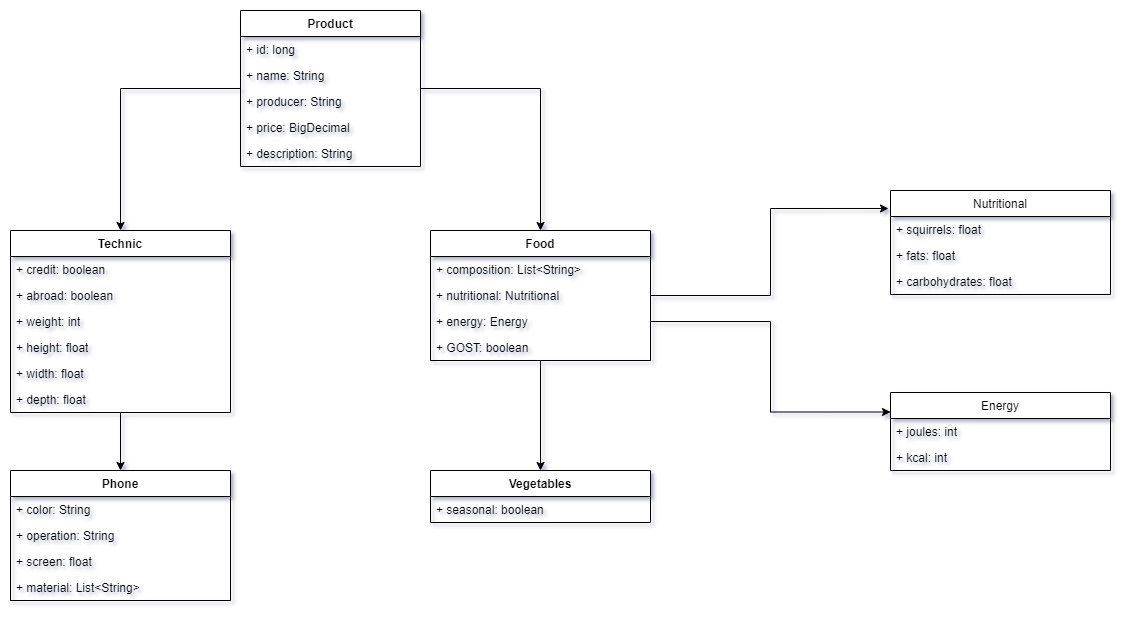

The diagram above was exported from draw.io. Its source (the exported page's mxGraphModel, read from the mxfile embedded in the PNG):
<mxGraphModel dx="2261" dy="767" grid="1" gridSize="10" guides="1" tooltips="1" connect="1" arrows="1" fold="1" page="1" pageScale="1" pageWidth="827" pageHeight="1169" math="0" shadow="0">
  <root>
    <mxCell id="0" />
    <mxCell id="1" parent="0" />
    <mxCell id="-Z-kMiRp9fgpd8PsR6Zo-11" style="edgeStyle=orthogonalEdgeStyle;rounded=0;orthogonalLoop=1;jettySize=auto;html=1;entryX=0.5;entryY=0;entryDx=0;entryDy=0;" parent="1" source="aMLG4bJ8936CP1_iYO5H-1" target="-Z-kMiRp9fgpd8PsR6Zo-1" edge="1">
      <mxGeometry relative="1" as="geometry" />
    </mxCell>
    <mxCell id="-Z-kMiRp9fgpd8PsR6Zo-19" style="edgeStyle=orthogonalEdgeStyle;rounded=0;orthogonalLoop=1;jettySize=auto;html=1;entryX=0.5;entryY=0;entryDx=0;entryDy=0;" parent="1" source="aMLG4bJ8936CP1_iYO5H-1" target="-Z-kMiRp9fgpd8PsR6Zo-14" edge="1">
      <mxGeometry relative="1" as="geometry" />
    </mxCell>
    <mxCell id="aMLG4bJ8936CP1_iYO5H-1" value="Product" style="swimlane;fontStyle=1;align=center;verticalAlign=top;childLayout=stackLayout;horizontal=1;startSize=26;horizontalStack=0;resizeParent=1;resizeParentMax=0;resizeLast=0;collapsible=1;marginBottom=0;whiteSpace=wrap;html=1;" parent="1" vertex="1">
      <mxGeometry x="50" y="90" width="180" height="156" as="geometry" />
    </mxCell>
    <mxCell id="aMLG4bJ8936CP1_iYO5H-2" value="+ id: long" style="text;strokeColor=none;fillColor=none;align=left;verticalAlign=top;spacingLeft=4;spacingRight=4;overflow=hidden;rotatable=0;points=[[0,0.5],[1,0.5]];portConstraint=eastwest;whiteSpace=wrap;html=1;" parent="aMLG4bJ8936CP1_iYO5H-1" vertex="1">
      <mxGeometry y="26" width="180" height="26" as="geometry" />
    </mxCell>
    <mxCell id="aMLG4bJ8936CP1_iYO5H-5" value="+ name: String" style="text;strokeColor=none;fillColor=none;align=left;verticalAlign=top;spacingLeft=4;spacingRight=4;overflow=hidden;rotatable=0;points=[[0,0.5],[1,0.5]];portConstraint=eastwest;whiteSpace=wrap;html=1;" parent="aMLG4bJ8936CP1_iYO5H-1" vertex="1">
      <mxGeometry y="52" width="180" height="26" as="geometry" />
    </mxCell>
    <mxCell id="aMLG4bJ8936CP1_iYO5H-7" value="+ producer: String" style="text;strokeColor=none;fillColor=none;align=left;verticalAlign=top;spacingLeft=4;spacingRight=4;overflow=hidden;rotatable=0;points=[[0,0.5],[1,0.5]];portConstraint=eastwest;whiteSpace=wrap;html=1;" parent="aMLG4bJ8936CP1_iYO5H-1" vertex="1">
      <mxGeometry y="78" width="180" height="26" as="geometry" />
    </mxCell>
    <mxCell id="aMLG4bJ8936CP1_iYO5H-6" value="+ price: BigDecimal" style="text;strokeColor=none;fillColor=none;align=left;verticalAlign=top;spacingLeft=4;spacingRight=4;overflow=hidden;rotatable=0;points=[[0,0.5],[1,0.5]];portConstraint=eastwest;whiteSpace=wrap;html=1;" parent="aMLG4bJ8936CP1_iYO5H-1" vertex="1">
      <mxGeometry y="104" width="180" height="26" as="geometry" />
    </mxCell>
    <mxCell id="aMLG4bJ8936CP1_iYO5H-8" value="+ description: String" style="text;strokeColor=none;fillColor=none;align=left;verticalAlign=top;spacingLeft=4;spacingRight=4;overflow=hidden;rotatable=0;points=[[0,0.5],[1,0.5]];portConstraint=eastwest;whiteSpace=wrap;html=1;" parent="aMLG4bJ8936CP1_iYO5H-1" vertex="1">
      <mxGeometry y="130" width="180" height="26" as="geometry" />
    </mxCell>
    <mxCell id="-Z-kMiRp9fgpd8PsR6Zo-48" style="edgeStyle=orthogonalEdgeStyle;rounded=0;orthogonalLoop=1;jettySize=auto;html=1;entryX=0.5;entryY=0;entryDx=0;entryDy=0;" parent="1" source="-Z-kMiRp9fgpd8PsR6Zo-1" target="-Z-kMiRp9fgpd8PsR6Zo-43" edge="1">
      <mxGeometry relative="1" as="geometry" />
    </mxCell>
    <mxCell id="-Z-kMiRp9fgpd8PsR6Zo-1" value="Food" style="swimlane;fontStyle=1;align=center;verticalAlign=top;childLayout=stackLayout;horizontal=1;startSize=26;horizontalStack=0;resizeParent=1;resizeParentMax=0;resizeLast=0;collapsible=1;marginBottom=0;whiteSpace=wrap;html=1;" parent="1" vertex="1">
      <mxGeometry x="240" y="310" width="220" height="130" as="geometry" />
    </mxCell>
    <mxCell id="-Z-kMiRp9fgpd8PsR6Zo-2" value="+ composition: List&amp;lt;String&amp;gt;" style="text;strokeColor=none;fillColor=none;align=left;verticalAlign=top;spacingLeft=4;spacingRight=4;overflow=hidden;rotatable=0;points=[[0,0.5],[1,0.5]];portConstraint=eastwest;whiteSpace=wrap;html=1;" parent="-Z-kMiRp9fgpd8PsR6Zo-1" vertex="1">
      <mxGeometry y="26" width="220" height="26" as="geometry" />
    </mxCell>
    <mxCell id="-Z-kMiRp9fgpd8PsR6Zo-8" value="+ nutritional: Nutritional" style="text;strokeColor=none;fillColor=none;align=left;verticalAlign=top;spacingLeft=4;spacingRight=4;overflow=hidden;rotatable=0;points=[[0,0.5],[1,0.5]];portConstraint=eastwest;whiteSpace=wrap;html=1;" parent="-Z-kMiRp9fgpd8PsR6Zo-1" vertex="1">
      <mxGeometry y="52" width="220" height="26" as="geometry" />
    </mxCell>
    <mxCell id="-Z-kMiRp9fgpd8PsR6Zo-13" value="+ energy: Energy" style="text;strokeColor=none;fillColor=none;align=left;verticalAlign=top;spacingLeft=4;spacingRight=4;overflow=hidden;rotatable=0;points=[[0,0.5],[1,0.5]];portConstraint=eastwest;whiteSpace=wrap;html=1;" parent="-Z-kMiRp9fgpd8PsR6Zo-1" vertex="1">
      <mxGeometry y="78" width="220" height="26" as="geometry" />
    </mxCell>
    <mxCell id="-Z-kMiRp9fgpd8PsR6Zo-9" value="+ GOST: boolean" style="text;strokeColor=none;fillColor=none;align=left;verticalAlign=top;spacingLeft=4;spacingRight=4;overflow=hidden;rotatable=0;points=[[0,0.5],[1,0.5]];portConstraint=eastwest;whiteSpace=wrap;html=1;" parent="-Z-kMiRp9fgpd8PsR6Zo-1" vertex="1">
      <mxGeometry y="104" width="220" height="26" as="geometry" />
    </mxCell>
    <mxCell id="-Z-kMiRp9fgpd8PsR6Zo-29" style="edgeStyle=orthogonalEdgeStyle;rounded=0;orthogonalLoop=1;jettySize=auto;html=1;entryX=0.5;entryY=0;entryDx=0;entryDy=0;" parent="1" source="-Z-kMiRp9fgpd8PsR6Zo-14" target="-Z-kMiRp9fgpd8PsR6Zo-22" edge="1">
      <mxGeometry relative="1" as="geometry" />
    </mxCell>
    <mxCell id="-Z-kMiRp9fgpd8PsR6Zo-14" value="Technic" style="swimlane;fontStyle=1;align=center;verticalAlign=top;childLayout=stackLayout;horizontal=1;startSize=26;horizontalStack=0;resizeParent=1;resizeParentMax=0;resizeLast=0;collapsible=1;marginBottom=0;whiteSpace=wrap;html=1;" parent="1" vertex="1">
      <mxGeometry x="-180" y="310" width="220" height="182" as="geometry" />
    </mxCell>
    <mxCell id="-Z-kMiRp9fgpd8PsR6Zo-15" value="+ credit: boolean" style="text;strokeColor=none;fillColor=none;align=left;verticalAlign=top;spacingLeft=4;spacingRight=4;overflow=hidden;rotatable=0;points=[[0,0.5],[1,0.5]];portConstraint=eastwest;whiteSpace=wrap;html=1;" parent="-Z-kMiRp9fgpd8PsR6Zo-14" vertex="1">
      <mxGeometry y="26" width="220" height="26" as="geometry" />
    </mxCell>
    <mxCell id="-Z-kMiRp9fgpd8PsR6Zo-16" value="+ abroad: boolean" style="text;strokeColor=none;fillColor=none;align=left;verticalAlign=top;spacingLeft=4;spacingRight=4;overflow=hidden;rotatable=0;points=[[0,0.5],[1,0.5]];portConstraint=eastwest;whiteSpace=wrap;html=1;" parent="-Z-kMiRp9fgpd8PsR6Zo-14" vertex="1">
      <mxGeometry y="52" width="220" height="26" as="geometry" />
    </mxCell>
    <mxCell id="-Z-kMiRp9fgpd8PsR6Zo-17" value="+ weight: int" style="text;strokeColor=none;fillColor=none;align=left;verticalAlign=top;spacingLeft=4;spacingRight=4;overflow=hidden;rotatable=0;points=[[0,0.5],[1,0.5]];portConstraint=eastwest;whiteSpace=wrap;html=1;" parent="-Z-kMiRp9fgpd8PsR6Zo-14" vertex="1">
      <mxGeometry y="78" width="220" height="26" as="geometry" />
    </mxCell>
    <mxCell id="-Z-kMiRp9fgpd8PsR6Zo-18" value="+ height: float" style="text;strokeColor=none;fillColor=none;align=left;verticalAlign=top;spacingLeft=4;spacingRight=4;overflow=hidden;rotatable=0;points=[[0,0.5],[1,0.5]];portConstraint=eastwest;whiteSpace=wrap;html=1;" parent="-Z-kMiRp9fgpd8PsR6Zo-14" vertex="1">
      <mxGeometry y="104" width="220" height="26" as="geometry" />
    </mxCell>
    <mxCell id="-Z-kMiRp9fgpd8PsR6Zo-21" value="+ width: float" style="text;strokeColor=none;fillColor=none;align=left;verticalAlign=top;spacingLeft=4;spacingRight=4;overflow=hidden;rotatable=0;points=[[0,0.5],[1,0.5]];portConstraint=eastwest;whiteSpace=wrap;html=1;" parent="-Z-kMiRp9fgpd8PsR6Zo-14" vertex="1">
      <mxGeometry y="130" width="220" height="26" as="geometry" />
    </mxCell>
    <mxCell id="-Z-kMiRp9fgpd8PsR6Zo-20" value="+ depth: float" style="text;strokeColor=none;fillColor=none;align=left;verticalAlign=top;spacingLeft=4;spacingRight=4;overflow=hidden;rotatable=0;points=[[0,0.5],[1,0.5]];portConstraint=eastwest;whiteSpace=wrap;html=1;" parent="-Z-kMiRp9fgpd8PsR6Zo-14" vertex="1">
      <mxGeometry y="156" width="220" height="26" as="geometry" />
    </mxCell>
    <mxCell id="-Z-kMiRp9fgpd8PsR6Zo-22" value="Phone" style="swimlane;fontStyle=1;align=center;verticalAlign=top;childLayout=stackLayout;horizontal=1;startSize=26;horizontalStack=0;resizeParent=1;resizeParentMax=0;resizeLast=0;collapsible=1;marginBottom=0;whiteSpace=wrap;html=1;" parent="1" vertex="1">
      <mxGeometry x="-180" y="550" width="220" height="130" as="geometry" />
    </mxCell>
    <mxCell id="-Z-kMiRp9fgpd8PsR6Zo-23" value="+ color: String" style="text;strokeColor=none;fillColor=none;align=left;verticalAlign=top;spacingLeft=4;spacingRight=4;overflow=hidden;rotatable=0;points=[[0,0.5],[1,0.5]];portConstraint=eastwest;whiteSpace=wrap;html=1;" parent="-Z-kMiRp9fgpd8PsR6Zo-22" vertex="1">
      <mxGeometry y="26" width="220" height="26" as="geometry" />
    </mxCell>
    <mxCell id="-Z-kMiRp9fgpd8PsR6Zo-24" value="+ operation: String" style="text;strokeColor=none;fillColor=none;align=left;verticalAlign=top;spacingLeft=4;spacingRight=4;overflow=hidden;rotatable=0;points=[[0,0.5],[1,0.5]];portConstraint=eastwest;whiteSpace=wrap;html=1;" parent="-Z-kMiRp9fgpd8PsR6Zo-22" vertex="1">
      <mxGeometry y="52" width="220" height="26" as="geometry" />
    </mxCell>
    <mxCell id="-Z-kMiRp9fgpd8PsR6Zo-25" value="+ screen: float" style="text;strokeColor=none;fillColor=none;align=left;verticalAlign=top;spacingLeft=4;spacingRight=4;overflow=hidden;rotatable=0;points=[[0,0.5],[1,0.5]];portConstraint=eastwest;whiteSpace=wrap;html=1;" parent="-Z-kMiRp9fgpd8PsR6Zo-22" vertex="1">
      <mxGeometry y="78" width="220" height="26" as="geometry" />
    </mxCell>
    <mxCell id="-Z-kMiRp9fgpd8PsR6Zo-26" value="+ material: List&amp;lt;String&amp;gt;" style="text;strokeColor=none;fillColor=none;align=left;verticalAlign=top;spacingLeft=4;spacingRight=4;overflow=hidden;rotatable=0;points=[[0,0.5],[1,0.5]];portConstraint=eastwest;whiteSpace=wrap;html=1;" parent="-Z-kMiRp9fgpd8PsR6Zo-22" vertex="1">
      <mxGeometry y="104" width="220" height="26" as="geometry" />
    </mxCell>
    <mxCell id="-Z-kMiRp9fgpd8PsR6Zo-30" value="&lt;span style=&quot;font-weight: 400; text-align: left;&quot;&gt;Energy&lt;/span&gt;" style="swimlane;fontStyle=1;align=center;verticalAlign=top;childLayout=stackLayout;horizontal=1;startSize=26;horizontalStack=0;resizeParent=1;resizeParentMax=0;resizeLast=0;collapsible=1;marginBottom=0;whiteSpace=wrap;html=1;" parent="1" vertex="1">
      <mxGeometry x="700" y="472" width="220" height="78" as="geometry" />
    </mxCell>
    <mxCell id="-Z-kMiRp9fgpd8PsR6Zo-31" value="+ joules: int" style="text;strokeColor=none;fillColor=none;align=left;verticalAlign=top;spacingLeft=4;spacingRight=4;overflow=hidden;rotatable=0;points=[[0,0.5],[1,0.5]];portConstraint=eastwest;whiteSpace=wrap;html=1;" parent="-Z-kMiRp9fgpd8PsR6Zo-30" vertex="1">
      <mxGeometry y="26" width="220" height="26" as="geometry" />
    </mxCell>
    <mxCell id="-Z-kMiRp9fgpd8PsR6Zo-32" value="+ kcal: int" style="text;strokeColor=none;fillColor=none;align=left;verticalAlign=top;spacingLeft=4;spacingRight=4;overflow=hidden;rotatable=0;points=[[0,0.5],[1,0.5]];portConstraint=eastwest;whiteSpace=wrap;html=1;" parent="-Z-kMiRp9fgpd8PsR6Zo-30" vertex="1">
      <mxGeometry y="52" width="220" height="26" as="geometry" />
    </mxCell>
    <mxCell id="-Z-kMiRp9fgpd8PsR6Zo-36" value="&lt;span style=&quot;font-weight: 400; text-align: left;&quot;&gt;Nutritional&lt;/span&gt;" style="swimlane;fontStyle=1;align=center;verticalAlign=top;childLayout=stackLayout;horizontal=1;startSize=26;horizontalStack=0;resizeParent=1;resizeParentMax=0;resizeLast=0;collapsible=1;marginBottom=0;whiteSpace=wrap;html=1;" parent="1" vertex="1">
      <mxGeometry x="700" y="270" width="220" height="104" as="geometry" />
    </mxCell>
    <mxCell id="-Z-kMiRp9fgpd8PsR6Zo-37" value="+ squirrels: float" style="text;strokeColor=none;fillColor=none;align=left;verticalAlign=top;spacingLeft=4;spacingRight=4;overflow=hidden;rotatable=0;points=[[0,0.5],[1,0.5]];portConstraint=eastwest;whiteSpace=wrap;html=1;" parent="-Z-kMiRp9fgpd8PsR6Zo-36" vertex="1">
      <mxGeometry y="26" width="220" height="26" as="geometry" />
    </mxCell>
    <mxCell id="-Z-kMiRp9fgpd8PsR6Zo-38" value="+ fats: float" style="text;strokeColor=none;fillColor=none;align=left;verticalAlign=top;spacingLeft=4;spacingRight=4;overflow=hidden;rotatable=0;points=[[0,0.5],[1,0.5]];portConstraint=eastwest;whiteSpace=wrap;html=1;" parent="-Z-kMiRp9fgpd8PsR6Zo-36" vertex="1">
      <mxGeometry y="52" width="220" height="26" as="geometry" />
    </mxCell>
    <mxCell id="-Z-kMiRp9fgpd8PsR6Zo-39" value="+ carbohydrates: float" style="text;strokeColor=none;fillColor=none;align=left;verticalAlign=top;spacingLeft=4;spacingRight=4;overflow=hidden;rotatable=0;points=[[0,0.5],[1,0.5]];portConstraint=eastwest;whiteSpace=wrap;html=1;" parent="-Z-kMiRp9fgpd8PsR6Zo-36" vertex="1">
      <mxGeometry y="78" width="220" height="26" as="geometry" />
    </mxCell>
    <mxCell id="-Z-kMiRp9fgpd8PsR6Zo-41" style="edgeStyle=orthogonalEdgeStyle;rounded=0;orthogonalLoop=1;jettySize=auto;html=1;entryX=-0.009;entryY=0.173;entryDx=0;entryDy=0;entryPerimeter=0;" parent="1" source="-Z-kMiRp9fgpd8PsR6Zo-8" target="-Z-kMiRp9fgpd8PsR6Zo-36" edge="1">
      <mxGeometry relative="1" as="geometry" />
    </mxCell>
    <mxCell id="-Z-kMiRp9fgpd8PsR6Zo-42" style="edgeStyle=orthogonalEdgeStyle;rounded=0;orthogonalLoop=1;jettySize=auto;html=1;entryX=0;entryY=0.25;entryDx=0;entryDy=0;" parent="1" source="-Z-kMiRp9fgpd8PsR6Zo-13" target="-Z-kMiRp9fgpd8PsR6Zo-30" edge="1">
      <mxGeometry relative="1" as="geometry" />
    </mxCell>
    <mxCell id="-Z-kMiRp9fgpd8PsR6Zo-43" value="Vegetables" style="swimlane;fontStyle=1;align=center;verticalAlign=top;childLayout=stackLayout;horizontal=1;startSize=26;horizontalStack=0;resizeParent=1;resizeParentMax=0;resizeLast=0;collapsible=1;marginBottom=0;whiteSpace=wrap;html=1;" parent="1" vertex="1">
      <mxGeometry x="240" y="550" width="220" height="52" as="geometry" />
    </mxCell>
    <mxCell id="-Z-kMiRp9fgpd8PsR6Zo-44" value="+ seasonal: boolean" style="text;strokeColor=none;fillColor=none;align=left;verticalAlign=top;spacingLeft=4;spacingRight=4;overflow=hidden;rotatable=0;points=[[0,0.5],[1,0.5]];portConstraint=eastwest;whiteSpace=wrap;html=1;" parent="-Z-kMiRp9fgpd8PsR6Zo-43" vertex="1">
      <mxGeometry y="26" width="220" height="26" as="geometry" />
    </mxCell>
  </root>
</mxGraphModel>